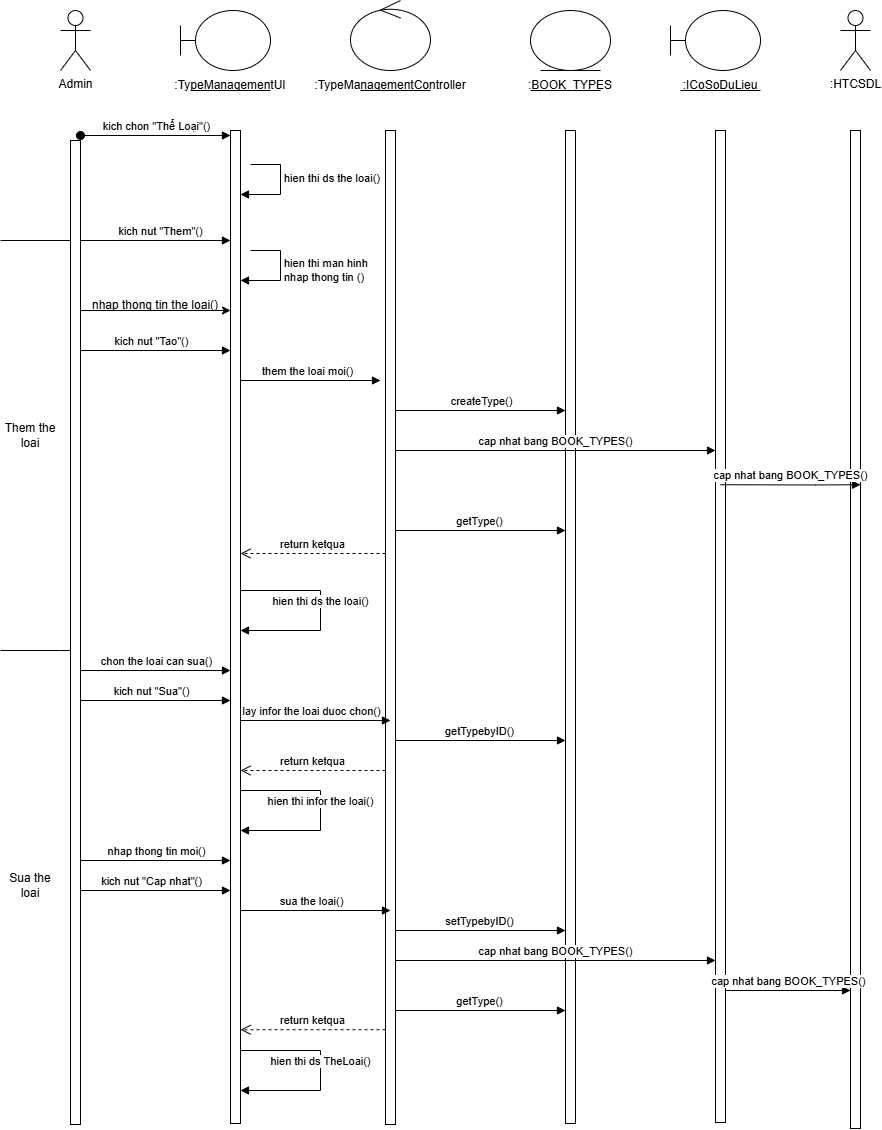

The diagram above was exported from draw.io. Its source (the exported page's mxGraphModel, read from the mxfile embedded in the PNG):
<mxGraphModel dx="1841" dy="-753" grid="0" gridSize="10" guides="1" tooltips="1" connect="1" arrows="1" fold="1" page="0" pageScale="1" pageWidth="827" pageHeight="1169" math="0" shadow="0">
  <root>
    <mxCell id="0" />
    <mxCell id="1" parent="0" />
    <mxCell id="bBiTvZexnODNCbASfwlm-1" value="Admin" style="shape=umlActor;verticalLabelPosition=bottom;verticalAlign=top;html=1;" parent="1" vertex="1">
      <mxGeometry x="52" y="1762" width="30" height="60" as="geometry" />
    </mxCell>
    <mxCell id="bBiTvZexnODNCbASfwlm-2" value="" style="shape=umlBoundary;whiteSpace=wrap;html=1;" parent="1" vertex="1">
      <mxGeometry x="172" y="1762" width="90" height="60" as="geometry" />
    </mxCell>
    <mxCell id="bBiTvZexnODNCbASfwlm-3" value=":TypeManagementUI" style="text;html=1;strokeColor=none;fillColor=none;align=center;verticalAlign=middle;whiteSpace=wrap;rounded=0;" parent="1" vertex="1">
      <mxGeometry x="192" y="1822" width="60" height="30" as="geometry" />
    </mxCell>
    <mxCell id="bBiTvZexnODNCbASfwlm-4" value="" style="endArrow=none;html=1;rounded=0;" parent="1" edge="1">
      <mxGeometry width="50" height="50" relative="1" as="geometry">
        <mxPoint x="182" y="1842" as="sourcePoint" />
        <mxPoint x="262" y="1842" as="targetPoint" />
      </mxGeometry>
    </mxCell>
    <mxCell id="bBiTvZexnODNCbASfwlm-5" value="" style="ellipse;shape=umlControl;whiteSpace=wrap;html=1;" parent="1" vertex="1">
      <mxGeometry x="342" y="1752" width="80" height="70" as="geometry" />
    </mxCell>
    <mxCell id="bBiTvZexnODNCbASfwlm-6" value="" style="endArrow=none;html=1;rounded=0;" parent="1" edge="1">
      <mxGeometry width="50" height="50" relative="1" as="geometry">
        <mxPoint x="352" y="1842" as="sourcePoint" />
        <mxPoint x="422" y="1842" as="targetPoint" />
      </mxGeometry>
    </mxCell>
    <mxCell id="bBiTvZexnODNCbASfwlm-7" value=":TypeManagementController" style="text;html=1;strokeColor=none;fillColor=none;align=center;verticalAlign=middle;whiteSpace=wrap;rounded=0;" parent="1" vertex="1">
      <mxGeometry x="352" y="1822" width="60" height="30" as="geometry" />
    </mxCell>
    <mxCell id="bBiTvZexnODNCbASfwlm-8" value="" style="ellipse;shape=umlEntity;whiteSpace=wrap;html=1;" parent="1" vertex="1">
      <mxGeometry x="522" y="1762" width="80" height="60" as="geometry" />
    </mxCell>
    <mxCell id="bBiTvZexnODNCbASfwlm-9" value="" style="endArrow=none;html=1;rounded=0;" parent="1" edge="1">
      <mxGeometry width="50" height="50" relative="1" as="geometry">
        <mxPoint x="522" y="1842" as="sourcePoint" />
        <mxPoint x="592" y="1842" as="targetPoint" />
      </mxGeometry>
    </mxCell>
    <mxCell id="bBiTvZexnODNCbASfwlm-10" value=":BOOK_TYPES" style="text;html=1;strokeColor=none;fillColor=none;align=center;verticalAlign=middle;whiteSpace=wrap;rounded=0;" parent="1" vertex="1">
      <mxGeometry x="532" y="1822" width="60" height="30" as="geometry" />
    </mxCell>
    <mxCell id="bBiTvZexnODNCbASfwlm-11" value="" style="shape=umlBoundary;whiteSpace=wrap;html=1;" parent="1" vertex="1">
      <mxGeometry x="662" y="1762" width="90" height="60" as="geometry" />
    </mxCell>
    <mxCell id="bBiTvZexnODNCbASfwlm-12" value="" style="endArrow=none;html=1;rounded=0;" parent="1" edge="1">
      <mxGeometry width="50" height="50" relative="1" as="geometry">
        <mxPoint x="672" y="1842" as="sourcePoint" />
        <mxPoint x="752" y="1842" as="targetPoint" />
      </mxGeometry>
    </mxCell>
    <mxCell id="bBiTvZexnODNCbASfwlm-13" value=":ICoSoDuLieu" style="text;html=1;strokeColor=none;fillColor=none;align=center;verticalAlign=middle;whiteSpace=wrap;rounded=0;" parent="1" vertex="1">
      <mxGeometry x="682" y="1822" width="60" height="30" as="geometry" />
    </mxCell>
    <mxCell id="bBiTvZexnODNCbASfwlm-14" value=":HTCSDL" style="shape=umlActor;verticalLabelPosition=bottom;verticalAlign=top;html=1;" parent="1" vertex="1">
      <mxGeometry x="832" y="1762" width="30" height="60" as="geometry" />
    </mxCell>
    <mxCell id="bBiTvZexnODNCbASfwlm-15" value="" style="endArrow=none;dashed=1;html=1;rounded=0;" parent="1" edge="1">
      <mxGeometry width="50" height="50" relative="1" as="geometry">
        <mxPoint x="72" y="1886" as="sourcePoint" />
        <mxPoint x="72" y="1886" as="targetPoint" />
      </mxGeometry>
    </mxCell>
    <mxCell id="bBiTvZexnODNCbASfwlm-16" value="" style="endArrow=none;dashed=1;html=1;rounded=0;" parent="1" edge="1">
      <mxGeometry width="50" height="50" relative="1" as="geometry">
        <mxPoint x="232" y="1882" as="sourcePoint" />
        <mxPoint x="232" y="1882" as="targetPoint" />
      </mxGeometry>
    </mxCell>
    <mxCell id="bBiTvZexnODNCbASfwlm-17" value="kich chon &quot;Thể Loại&quot;()" style="html=1;verticalAlign=bottom;startArrow=oval;endArrow=block;startSize=8;curved=0;rounded=0;entryX=0;entryY=0;entryDx=0;entryDy=5;" parent="1" edge="1">
      <mxGeometry relative="1" as="geometry">
        <mxPoint x="72" y="1887" as="sourcePoint" />
        <mxPoint x="222" y="1887" as="targetPoint" />
      </mxGeometry>
    </mxCell>
    <mxCell id="bBiTvZexnODNCbASfwlm-18" value="" style="endArrow=none;dashed=1;html=1;rounded=0;" parent="1" edge="1">
      <mxGeometry width="50" height="50" relative="1" as="geometry">
        <mxPoint x="232" y="2012" as="sourcePoint" />
        <mxPoint x="232" y="1962" as="targetPoint" />
      </mxGeometry>
    </mxCell>
    <mxCell id="bBiTvZexnODNCbASfwlm-19" value="" style="endArrow=none;dashed=1;html=1;rounded=0;" parent="1" edge="1">
      <mxGeometry width="50" height="50" relative="1" as="geometry">
        <mxPoint x="67" y="2062" as="sourcePoint" />
        <mxPoint x="67" y="1962" as="targetPoint" />
      </mxGeometry>
    </mxCell>
    <mxCell id="bBiTvZexnODNCbASfwlm-20" value="" style="endArrow=none;dashed=1;html=1;rounded=0;" parent="1" source="bBiTvZexnODNCbASfwlm-24" edge="1">
      <mxGeometry width="50" height="50" relative="1" as="geometry">
        <mxPoint x="232" y="2302" as="sourcePoint" />
        <mxPoint x="232" y="2052" as="targetPoint" />
      </mxGeometry>
    </mxCell>
    <mxCell id="bBiTvZexnODNCbASfwlm-21" value="" style="endArrow=none;dashed=1;html=1;rounded=0;" parent="1" edge="1">
      <mxGeometry width="50" height="50" relative="1" as="geometry">
        <mxPoint x="72" y="2306" as="sourcePoint" />
        <mxPoint x="72" y="2142" as="targetPoint" />
      </mxGeometry>
    </mxCell>
    <mxCell id="bBiTvZexnODNCbASfwlm-22" value="" style="html=1;points=[[0,0,0,0,5],[0,1,0,0,-5],[1,0,0,0,5],[1,1,0,0,-5]];perimeter=orthogonalPerimeter;outlineConnect=0;targetShapes=umlLifeline;portConstraint=eastwest;newEdgeStyle={&quot;curved&quot;:0,&quot;rounded&quot;:0};" parent="1" vertex="1">
      <mxGeometry x="62" y="1892" width="10" height="984" as="geometry" />
    </mxCell>
    <mxCell id="bBiTvZexnODNCbASfwlm-23" value="" style="endArrow=none;dashed=1;html=1;rounded=0;" parent="1" target="bBiTvZexnODNCbASfwlm-24" edge="1">
      <mxGeometry width="50" height="50" relative="1" as="geometry">
        <mxPoint x="232" y="2302" as="sourcePoint" />
        <mxPoint x="232" y="2052" as="targetPoint" />
      </mxGeometry>
    </mxCell>
    <mxCell id="bBiTvZexnODNCbASfwlm-24" value="" style="html=1;points=[[0,0,0,0,5],[0,1,0,0,-5],[1,0,0,0,5],[1,1,0,0,-5]];perimeter=orthogonalPerimeter;outlineConnect=0;targetShapes=umlLifeline;portConstraint=eastwest;newEdgeStyle={&quot;curved&quot;:0,&quot;rounded&quot;:0};" parent="1" vertex="1">
      <mxGeometry x="222" y="1882" width="10" height="993" as="geometry" />
    </mxCell>
    <mxCell id="bBiTvZexnODNCbASfwlm-25" value="" style="html=1;points=[[0,0,0,0,5],[0,1,0,0,-5],[1,0,0,0,5],[1,1,0,0,-5]];perimeter=orthogonalPerimeter;outlineConnect=0;targetShapes=umlLifeline;portConstraint=eastwest;newEdgeStyle={&quot;curved&quot;:0,&quot;rounded&quot;:0};" parent="1" vertex="1">
      <mxGeometry x="377" y="1882" width="10" height="994" as="geometry" />
    </mxCell>
    <mxCell id="bBiTvZexnODNCbASfwlm-26" value="" style="html=1;points=[[0,0,0,0,5],[0,1,0,0,-5],[1,0,0,0,5],[1,1,0,0,-5]];perimeter=orthogonalPerimeter;outlineConnect=0;targetShapes=umlLifeline;portConstraint=eastwest;newEdgeStyle={&quot;curved&quot;:0,&quot;rounded&quot;:0};" parent="1" vertex="1">
      <mxGeometry x="557" y="1882" width="10" height="993" as="geometry" />
    </mxCell>
    <mxCell id="bBiTvZexnODNCbASfwlm-27" value="" style="html=1;points=[[0,0,0,0,5],[0,1,0,0,-5],[1,0,0,0,5],[1,1,0,0,-5]];perimeter=orthogonalPerimeter;outlineConnect=0;targetShapes=umlLifeline;portConstraint=eastwest;newEdgeStyle={&quot;curved&quot;:0,&quot;rounded&quot;:0};" parent="1" vertex="1">
      <mxGeometry x="707" y="1882" width="10" height="992" as="geometry" />
    </mxCell>
    <mxCell id="bBiTvZexnODNCbASfwlm-28" value="" style="html=1;points=[[0,0,0,0,5],[0,1,0,0,-5],[1,0,0,0,5],[1,1,0,0,-5]];perimeter=orthogonalPerimeter;outlineConnect=0;targetShapes=umlLifeline;portConstraint=eastwest;newEdgeStyle={&quot;curved&quot;:0,&quot;rounded&quot;:0};" parent="1" vertex="1">
      <mxGeometry x="842" y="1882" width="10" height="998" as="geometry" />
    </mxCell>
    <mxCell id="bBiTvZexnODNCbASfwlm-29" value="kich nut &quot;Them&quot;()" style="html=1;verticalAlign=bottom;endArrow=block;curved=0;rounded=0;" parent="1" target="bBiTvZexnODNCbASfwlm-24" edge="1">
      <mxGeometry x="0.0667" width="80" relative="1" as="geometry">
        <mxPoint x="72" y="1992" as="sourcePoint" />
        <mxPoint x="152" y="1992" as="targetPoint" />
        <mxPoint as="offset" />
      </mxGeometry>
    </mxCell>
    <mxCell id="bBiTvZexnODNCbASfwlm-30" value="hien thi man hinh &lt;br&gt;nhap thong tin ()" style="html=1;align=left;spacingLeft=2;endArrow=block;rounded=0;edgeStyle=orthogonalEdgeStyle;curved=0;rounded=0;" parent="1" edge="1">
      <mxGeometry relative="1" as="geometry">
        <mxPoint x="242" y="2002" as="sourcePoint" />
        <Array as="points">
          <mxPoint x="272" y="2032" />
        </Array>
        <mxPoint x="232" y="2032" as="targetPoint" />
      </mxGeometry>
    </mxCell>
    <mxCell id="bBiTvZexnODNCbASfwlm-31" value="" style="endArrow=classic;html=1;rounded=0;" parent="1" target="bBiTvZexnODNCbASfwlm-24" edge="1">
      <mxGeometry width="50" height="50" relative="1" as="geometry">
        <mxPoint x="72" y="2062" as="sourcePoint" />
        <mxPoint x="122" y="2012" as="targetPoint" />
      </mxGeometry>
    </mxCell>
    <mxCell id="bBiTvZexnODNCbASfwlm-32" value="nhap thong tin the loai()" style="text;html=1;strokeColor=none;fillColor=none;align=center;verticalAlign=middle;whiteSpace=wrap;rounded=0;" parent="1" vertex="1">
      <mxGeometry x="72" y="2042" width="150" height="30" as="geometry" />
    </mxCell>
    <mxCell id="bBiTvZexnODNCbASfwlm-33" value="kich nut &quot;Tao&quot;()" style="html=1;verticalAlign=bottom;endArrow=block;curved=0;rounded=0;" parent="1" target="bBiTvZexnODNCbASfwlm-24" edge="1">
      <mxGeometry x="-0.0667" width="80" relative="1" as="geometry">
        <mxPoint x="72" y="2102" as="sourcePoint" />
        <mxPoint x="152" y="2102" as="targetPoint" />
        <mxPoint x="1" as="offset" />
      </mxGeometry>
    </mxCell>
    <mxCell id="bBiTvZexnODNCbASfwlm-34" value="them the loai moi()" style="html=1;verticalAlign=bottom;endArrow=block;curved=0;rounded=0;" parent="1" edge="1">
      <mxGeometry x="-0.0667" width="80" relative="1" as="geometry">
        <mxPoint x="232" y="2132" as="sourcePoint" />
        <mxPoint x="372" y="2132" as="targetPoint" />
        <mxPoint x="1" as="offset" />
      </mxGeometry>
    </mxCell>
    <mxCell id="bBiTvZexnODNCbASfwlm-35" value="createType()" style="html=1;verticalAlign=bottom;endArrow=block;curved=0;rounded=0;" parent="1" target="bBiTvZexnODNCbASfwlm-26" edge="1">
      <mxGeometry width="80" relative="1" as="geometry">
        <mxPoint x="387" y="2162" as="sourcePoint" />
        <mxPoint x="612" y="2292" as="targetPoint" />
      </mxGeometry>
    </mxCell>
    <mxCell id="bBiTvZexnODNCbASfwlm-36" value="cap nhat bang BOOK_TYPES()" style="html=1;verticalAlign=bottom;endArrow=block;curved=0;rounded=0;" parent="1" target="bBiTvZexnODNCbASfwlm-27" edge="1">
      <mxGeometry width="80" relative="1" as="geometry">
        <mxPoint x="387" y="2202" as="sourcePoint" />
        <mxPoint x="467" y="2202" as="targetPoint" />
      </mxGeometry>
    </mxCell>
    <mxCell id="bBiTvZexnODNCbASfwlm-37" value="cap nhat bang BOOK_TYPES()" style="html=1;verticalAlign=bottom;endArrow=block;curved=0;rounded=0;" parent="1" edge="1">
      <mxGeometry width="80" relative="1" as="geometry">
        <mxPoint x="712" y="2236.23" as="sourcePoint" />
        <mxPoint x="852" y="2236.23" as="targetPoint" />
        <Array as="points">
          <mxPoint x="807" y="2236.46" />
        </Array>
      </mxGeometry>
    </mxCell>
    <mxCell id="bBiTvZexnODNCbASfwlm-38" value="getType()" style="html=1;verticalAlign=bottom;endArrow=block;curved=0;rounded=0;" parent="1" target="bBiTvZexnODNCbASfwlm-26" edge="1">
      <mxGeometry x="-0.0045" width="80" relative="1" as="geometry">
        <mxPoint x="387" y="2282" as="sourcePoint" />
        <mxPoint x="467" y="2282" as="targetPoint" />
        <mxPoint as="offset" />
      </mxGeometry>
    </mxCell>
    <mxCell id="bBiTvZexnODNCbASfwlm-39" value="return ketqua" style="html=1;verticalAlign=bottom;endArrow=open;dashed=1;endSize=8;curved=0;rounded=0;" parent="1" source="bBiTvZexnODNCbASfwlm-25" edge="1">
      <mxGeometry relative="1" as="geometry">
        <mxPoint x="312" y="2305" as="sourcePoint" />
        <mxPoint x="232" y="2305" as="targetPoint" />
      </mxGeometry>
    </mxCell>
    <mxCell id="bBiTvZexnODNCbASfwlm-40" value="hien thi ds the loai()" style="html=1;verticalAlign=bottom;endArrow=block;curved=0;rounded=0;" parent="1" target="bBiTvZexnODNCbASfwlm-24" edge="1">
      <mxGeometry width="80" relative="1" as="geometry">
        <mxPoint x="232" y="2342" as="sourcePoint" />
        <mxPoint x="242" y="2382" as="targetPoint" />
        <Array as="points">
          <mxPoint x="312" y="2342" />
          <mxPoint x="312" y="2382" />
        </Array>
      </mxGeometry>
    </mxCell>
    <mxCell id="bBiTvZexnODNCbASfwlm-41" value="chon the loai can sua()" style="html=1;verticalAlign=bottom;endArrow=block;curved=0;rounded=0;" parent="1" target="bBiTvZexnODNCbASfwlm-24" edge="1">
      <mxGeometry width="80" relative="1" as="geometry">
        <mxPoint x="72" y="2422" as="sourcePoint" />
        <mxPoint x="152" y="2422" as="targetPoint" />
      </mxGeometry>
    </mxCell>
    <mxCell id="bBiTvZexnODNCbASfwlm-42" value="kich nut &quot;Sua&quot;()" style="html=1;verticalAlign=bottom;endArrow=block;curved=0;rounded=0;" parent="1" edge="1">
      <mxGeometry x="-0.0667" width="80" relative="1" as="geometry">
        <mxPoint x="72" y="2452" as="sourcePoint" />
        <mxPoint x="222" y="2452" as="targetPoint" />
        <mxPoint x="1" as="offset" />
      </mxGeometry>
    </mxCell>
    <mxCell id="bBiTvZexnODNCbASfwlm-43" value="lay infor the loai duoc chon()" style="html=1;verticalAlign=bottom;endArrow=block;curved=0;rounded=0;entryX=0.5;entryY=0.352;entryDx=0;entryDy=0;entryPerimeter=0;" parent="1" edge="1">
      <mxGeometry x="-0.0667" width="80" relative="1" as="geometry">
        <mxPoint x="232" y="2472" as="sourcePoint" />
        <mxPoint x="382" y="2472" as="targetPoint" />
        <mxPoint x="1" as="offset" />
      </mxGeometry>
    </mxCell>
    <mxCell id="bBiTvZexnODNCbASfwlm-44" value="getTypebyID()" style="html=1;verticalAlign=bottom;endArrow=block;curved=0;rounded=0;" parent="1" edge="1">
      <mxGeometry x="-0.0045" width="80" relative="1" as="geometry">
        <mxPoint x="387" y="2492" as="sourcePoint" />
        <mxPoint x="557" y="2492" as="targetPoint" />
        <mxPoint as="offset" />
      </mxGeometry>
    </mxCell>
    <mxCell id="bBiTvZexnODNCbASfwlm-45" value="return ketqua" style="html=1;verticalAlign=bottom;endArrow=open;dashed=1;endSize=8;curved=0;rounded=0;" parent="1" edge="1">
      <mxGeometry relative="1" as="geometry">
        <mxPoint x="377" y="2522" as="sourcePoint" />
        <mxPoint x="232" y="2522" as="targetPoint" />
      </mxGeometry>
    </mxCell>
    <mxCell id="bBiTvZexnODNCbASfwlm-46" value="hien thi infor the loai()" style="html=1;verticalAlign=bottom;endArrow=block;curved=0;rounded=0;" parent="1" edge="1">
      <mxGeometry width="80" relative="1" as="geometry">
        <mxPoint x="232" y="2542" as="sourcePoint" />
        <mxPoint x="232" y="2582" as="targetPoint" />
        <Array as="points">
          <mxPoint x="312" y="2542" />
          <mxPoint x="312" y="2582" />
        </Array>
      </mxGeometry>
    </mxCell>
    <mxCell id="bBiTvZexnODNCbASfwlm-47" value="nhap thong tin moi()" style="html=1;verticalAlign=bottom;endArrow=block;curved=0;rounded=0;" parent="1" edge="1">
      <mxGeometry width="80" relative="1" as="geometry">
        <mxPoint x="72" y="2612" as="sourcePoint" />
        <mxPoint x="222" y="2612" as="targetPoint" />
      </mxGeometry>
    </mxCell>
    <mxCell id="bBiTvZexnODNCbASfwlm-48" value="kich nut &quot;Cap nhat&quot;()" style="html=1;verticalAlign=bottom;endArrow=block;curved=0;rounded=0;" parent="1" edge="1">
      <mxGeometry x="-0.0667" width="80" relative="1" as="geometry">
        <mxPoint x="72" y="2642" as="sourcePoint" />
        <mxPoint x="222" y="2642" as="targetPoint" />
        <mxPoint x="1" as="offset" />
      </mxGeometry>
    </mxCell>
    <mxCell id="bBiTvZexnODNCbASfwlm-49" value="sua the loai()" style="html=1;verticalAlign=bottom;endArrow=block;curved=0;rounded=0;entryX=0.5;entryY=0.352;entryDx=0;entryDy=0;entryPerimeter=0;" parent="1" edge="1">
      <mxGeometry x="-0.0667" width="80" relative="1" as="geometry">
        <mxPoint x="232" y="2662" as="sourcePoint" />
        <mxPoint x="382" y="2662" as="targetPoint" />
        <mxPoint x="1" as="offset" />
      </mxGeometry>
    </mxCell>
    <mxCell id="bBiTvZexnODNCbASfwlm-50" value="setTypebyID()" style="html=1;verticalAlign=bottom;endArrow=block;curved=0;rounded=0;" parent="1" edge="1">
      <mxGeometry x="-0.0045" width="80" relative="1" as="geometry">
        <mxPoint x="387" y="2682" as="sourcePoint" />
        <mxPoint x="557" y="2682" as="targetPoint" />
        <mxPoint as="offset" />
      </mxGeometry>
    </mxCell>
    <mxCell id="bBiTvZexnODNCbASfwlm-51" value="cap nhat bang BOOK_TYPES()" style="html=1;verticalAlign=bottom;endArrow=block;curved=0;rounded=0;" parent="1" edge="1">
      <mxGeometry width="80" relative="1" as="geometry">
        <mxPoint x="387" y="2712" as="sourcePoint" />
        <mxPoint x="707" y="2712" as="targetPoint" />
      </mxGeometry>
    </mxCell>
    <mxCell id="bBiTvZexnODNCbASfwlm-52" value="cap nhat bang BOOK_TYPES()" style="html=1;verticalAlign=bottom;endArrow=block;curved=0;rounded=0;" parent="1" target="bBiTvZexnODNCbASfwlm-28" edge="1">
      <mxGeometry width="80" relative="1" as="geometry">
        <mxPoint x="717" y="2742" as="sourcePoint" />
        <mxPoint x="832" y="2742" as="targetPoint" />
        <Array as="points" />
      </mxGeometry>
    </mxCell>
    <mxCell id="bBiTvZexnODNCbASfwlm-53" value="getType()" style="html=1;verticalAlign=bottom;endArrow=block;curved=0;rounded=0;" parent="1" edge="1">
      <mxGeometry x="-0.0045" width="80" relative="1" as="geometry">
        <mxPoint x="387" y="2762" as="sourcePoint" />
        <mxPoint x="557" y="2762" as="targetPoint" />
        <mxPoint as="offset" />
      </mxGeometry>
    </mxCell>
    <mxCell id="bBiTvZexnODNCbASfwlm-54" value="return ketqua" style="html=1;verticalAlign=bottom;endArrow=open;dashed=1;endSize=8;curved=0;rounded=0;" parent="1" edge="1">
      <mxGeometry relative="1" as="geometry">
        <mxPoint x="377" y="2781.23" as="sourcePoint" />
        <mxPoint x="232" y="2781.23" as="targetPoint" />
      </mxGeometry>
    </mxCell>
    <mxCell id="bBiTvZexnODNCbASfwlm-55" value="hien thi ds TheLoai()" style="html=1;verticalAlign=bottom;endArrow=block;curved=0;rounded=0;" parent="1" edge="1">
      <mxGeometry width="80" relative="1" as="geometry">
        <mxPoint x="232" y="2802" as="sourcePoint" />
        <mxPoint x="232" y="2842" as="targetPoint" />
        <Array as="points">
          <mxPoint x="312" y="2802" />
          <mxPoint x="312" y="2842" />
        </Array>
        <mxPoint as="offset" />
      </mxGeometry>
    </mxCell>
    <mxCell id="bBiTvZexnODNCbASfwlm-56" value="" style="endArrow=none;html=1;rounded=0;" parent="1" source="bBiTvZexnODNCbASfwlm-22" edge="1">
      <mxGeometry width="50" height="50" relative="1" as="geometry">
        <mxPoint x="662" y="2062" as="sourcePoint" />
        <mxPoint x="-8" y="1992" as="targetPoint" />
      </mxGeometry>
    </mxCell>
    <mxCell id="bBiTvZexnODNCbASfwlm-57" value="" style="endArrow=none;html=1;rounded=0;" parent="1" target="bBiTvZexnODNCbASfwlm-22" edge="1">
      <mxGeometry width="50" height="50" relative="1" as="geometry">
        <mxPoint x="-8" y="2402" as="sourcePoint" />
        <mxPoint x="42" y="2382" as="targetPoint" />
        <Array as="points">
          <mxPoint x="52" y="2402" />
        </Array>
      </mxGeometry>
    </mxCell>
    <mxCell id="bBiTvZexnODNCbASfwlm-58" value="Them the loai" style="text;html=1;strokeColor=none;fillColor=none;align=center;verticalAlign=middle;whiteSpace=wrap;rounded=0;" parent="1" vertex="1">
      <mxGeometry x="-8" y="2172" width="60" height="30" as="geometry" />
    </mxCell>
    <mxCell id="bBiTvZexnODNCbASfwlm-59" value="Sua the loai" style="text;html=1;strokeColor=none;fillColor=none;align=center;verticalAlign=middle;whiteSpace=wrap;rounded=0;" parent="1" vertex="1">
      <mxGeometry x="-8" y="2622" width="60" height="30" as="geometry" />
    </mxCell>
    <mxCell id="bBiTvZexnODNCbASfwlm-60" value="hien thi ds the loai()" style="html=1;align=left;spacingLeft=2;endArrow=block;rounded=0;edgeStyle=orthogonalEdgeStyle;curved=0;rounded=0;" parent="1" edge="1">
      <mxGeometry x="-0.12" relative="1" as="geometry">
        <mxPoint x="242" y="1916" as="sourcePoint" />
        <Array as="points">
          <mxPoint x="272" y="1946" />
        </Array>
        <mxPoint x="232" y="1946" as="targetPoint" />
        <mxPoint as="offset" />
      </mxGeometry>
    </mxCell>
  </root>
</mxGraphModel>